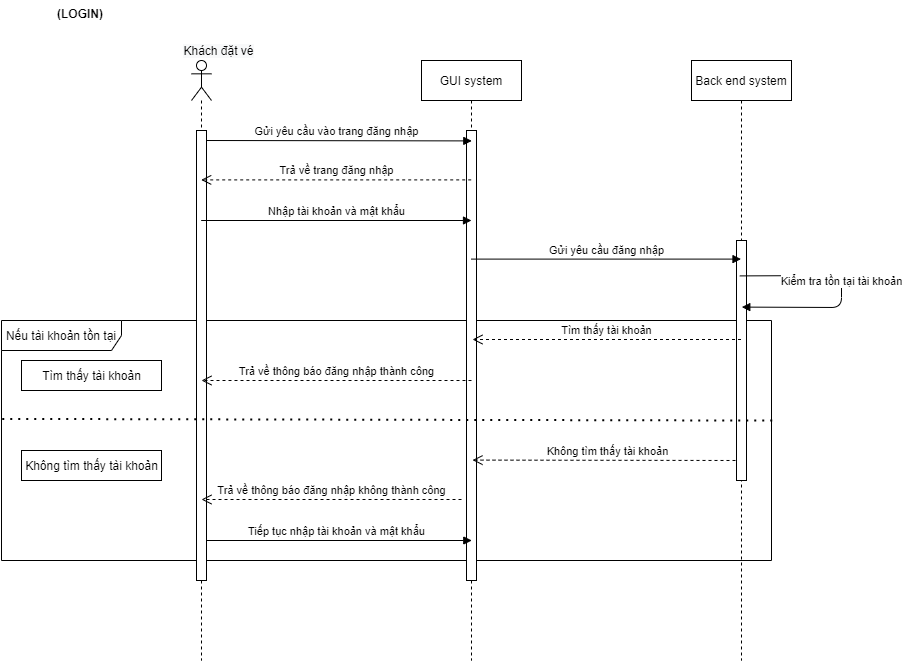

The diagram above was exported from draw.io. Its source (the exported page's mxGraphModel, read from the mxfile embedded in the PNG):
<mxGraphModel dx="1715" dy="463" grid="1" gridSize="10" guides="1" tooltips="1" connect="1" arrows="1" fold="1" page="1" pageScale="1" pageWidth="850" pageHeight="1100" math="0" shadow="0">
  <root>
    <mxCell id="0" />
    <mxCell id="1" parent="0" />
    <mxCell id="v3YSz2yNl51jsyuj1RYN-26" value="Nếu tài khoản tồn tại" style="shape=umlFrame;whiteSpace=wrap;html=1;width=120;height=30;swimlaneFillColor=none;aspect=fixed;" vertex="1" parent="1">
      <mxGeometry x="-150" y="340" width="770" height="240" as="geometry" />
    </mxCell>
    <mxCell id="3nuBFxr9cyL0pnOWT2aG-1" value="GUI system" style="shape=umlLifeline;perimeter=lifelinePerimeter;container=1;collapsible=0;recursiveResize=0;rounded=0;shadow=0;strokeWidth=1;" parent="1" vertex="1">
      <mxGeometry x="270" y="80" width="100" height="600" as="geometry" />
    </mxCell>
    <mxCell id="v3YSz2yNl51jsyuj1RYN-47" value="" style="rounded=0;whiteSpace=wrap;html=1;shadow=0;glass=0;sketch=0;gradientColor=none;align=center;" vertex="1" parent="3nuBFxr9cyL0pnOWT2aG-1">
      <mxGeometry x="45" y="70" width="10" height="450" as="geometry" />
    </mxCell>
    <mxCell id="3nuBFxr9cyL0pnOWT2aG-5" value="Back end system" style="shape=umlLifeline;perimeter=lifelinePerimeter;container=1;collapsible=0;recursiveResize=0;rounded=0;shadow=0;strokeWidth=1;size=40;" parent="1" vertex="1">
      <mxGeometry x="540" y="80" width="100" height="600" as="geometry" />
    </mxCell>
    <mxCell id="v3YSz2yNl51jsyuj1RYN-42" value="Không tìm thấy tài khoản" style="html=1;verticalAlign=bottom;endArrow=open;dashed=1;endSize=8;entryX=0.51;entryY=0.666;entryDx=0;entryDy=0;entryPerimeter=0;" edge="1" parent="3nuBFxr9cyL0pnOWT2aG-5" target="3nuBFxr9cyL0pnOWT2aG-1">
      <mxGeometry relative="1" as="geometry">
        <mxPoint x="50" y="400" as="sourcePoint" />
        <mxPoint x="-210" y="400" as="targetPoint" />
      </mxGeometry>
    </mxCell>
    <mxCell id="v3YSz2yNl51jsyuj1RYN-48" value="" style="rounded=0;whiteSpace=wrap;html=1;shadow=0;glass=0;sketch=0;gradientColor=none;align=center;" vertex="1" parent="3nuBFxr9cyL0pnOWT2aG-5">
      <mxGeometry x="45" y="180" width="10" height="240" as="geometry" />
    </mxCell>
    <mxCell id="v3YSz2yNl51jsyuj1RYN-7" value="&#10;&#10;&lt;span style=&quot;color: rgb(0, 0, 0); font-family: helvetica; font-size: 12px; font-style: normal; font-weight: 400; letter-spacing: normal; text-align: center; text-indent: 0px; text-transform: none; word-spacing: 0px; background-color: rgb(248, 249, 250); display: inline; float: none;&quot;&gt;Khách đặt vé&lt;/span&gt;&#10;&#10;" style="text;html=1;strokeColor=none;fillColor=none;align=center;verticalAlign=middle;whiteSpace=wrap;rounded=0;" vertex="1" parent="1">
      <mxGeometry x="30" y="60" width="75" height="20" as="geometry" />
    </mxCell>
    <mxCell id="v3YSz2yNl51jsyuj1RYN-9" value="" style="shape=umlLifeline;participant=umlActor;perimeter=lifelinePerimeter;whiteSpace=wrap;html=1;container=1;collapsible=0;recursiveResize=0;verticalAlign=top;spacingTop=36;outlineConnect=0;rounded=0;glass=0;sketch=0;shadow=0;" vertex="1" parent="1">
      <mxGeometry x="40" y="80" width="20" height="600" as="geometry" />
    </mxCell>
    <mxCell id="v3YSz2yNl51jsyuj1RYN-24" value="Gửi yêu cầu vào trang đăng nhập" style="html=1;verticalAlign=bottom;endArrow=block;entryX=0.503;entryY=0.134;entryDx=0;entryDy=0;entryPerimeter=0;" edge="1" parent="v3YSz2yNl51jsyuj1RYN-9" target="3nuBFxr9cyL0pnOWT2aG-1">
      <mxGeometry width="80" relative="1" as="geometry">
        <mxPoint x="10" y="80" as="sourcePoint" />
        <mxPoint x="260" y="80" as="targetPoint" />
      </mxGeometry>
    </mxCell>
    <mxCell id="v3YSz2yNl51jsyuj1RYN-43" value="Tiếp tục nhập tài khoản và mật khẩu" style="html=1;verticalAlign=bottom;endArrow=block;entryX=0.503;entryY=0.8;entryDx=0;entryDy=0;entryPerimeter=0;" edge="1" parent="v3YSz2yNl51jsyuj1RYN-9" target="3nuBFxr9cyL0pnOWT2aG-1">
      <mxGeometry width="80" relative="1" as="geometry">
        <mxPoint x="10" y="480" as="sourcePoint" />
        <mxPoint x="270" y="480" as="targetPoint" />
      </mxGeometry>
    </mxCell>
    <mxCell id="v3YSz2yNl51jsyuj1RYN-46" value="" style="rounded=0;whiteSpace=wrap;html=1;shadow=0;glass=0;sketch=0;gradientColor=none;align=center;" vertex="1" parent="v3YSz2yNl51jsyuj1RYN-9">
      <mxGeometry x="5" y="70" width="10" height="450" as="geometry" />
    </mxCell>
    <mxCell id="v3YSz2yNl51jsyuj1RYN-13" value="Nhập tài khoản và mật khẩu" style="html=1;verticalAlign=bottom;endArrow=block;" edge="1" parent="1" source="v3YSz2yNl51jsyuj1RYN-9">
      <mxGeometry width="80" relative="1" as="geometry">
        <mxPoint x="70" y="240" as="sourcePoint" />
        <mxPoint x="320" y="240" as="targetPoint" />
      </mxGeometry>
    </mxCell>
    <mxCell id="v3YSz2yNl51jsyuj1RYN-15" value="Trả về trang đăng nhập" style="html=1;verticalAlign=bottom;endArrow=open;dashed=1;endSize=8;exitX=0.497;exitY=0.199;exitDx=0;exitDy=0;exitPerimeter=0;" edge="1" parent="1" source="3nuBFxr9cyL0pnOWT2aG-1" target="v3YSz2yNl51jsyuj1RYN-9">
      <mxGeometry relative="1" as="geometry">
        <mxPoint x="300" y="200" as="sourcePoint" />
        <mxPoint x="240" y="200" as="targetPoint" />
      </mxGeometry>
    </mxCell>
    <mxCell id="v3YSz2yNl51jsyuj1RYN-16" value="Gửi yêu cầu đăng nhập" style="html=1;verticalAlign=bottom;endArrow=block;exitX=0.497;exitY=0.331;exitDx=0;exitDy=0;exitPerimeter=0;" edge="1" parent="1" source="3nuBFxr9cyL0pnOWT2aG-1" target="3nuBFxr9cyL0pnOWT2aG-5">
      <mxGeometry width="80" relative="1" as="geometry">
        <mxPoint x="330" y="280" as="sourcePoint" />
        <mxPoint x="571" y="260.0000000000001" as="targetPoint" />
      </mxGeometry>
    </mxCell>
    <mxCell id="v3YSz2yNl51jsyuj1RYN-18" value="Kiểm tra tồn tại tài khoản" style="html=1;verticalAlign=bottom;endArrow=block;entryX=0.503;entryY=0.411;entryDx=0;entryDy=0;entryPerimeter=0;exitX=0.483;exitY=0.359;exitDx=0;exitDy=0;exitPerimeter=0;" edge="1" parent="1" source="3nuBFxr9cyL0pnOWT2aG-5" target="3nuBFxr9cyL0pnOWT2aG-5">
      <mxGeometry width="80" relative="1" as="geometry">
        <mxPoint x="590" y="290" as="sourcePoint" />
        <mxPoint x="650" y="330" as="targetPoint" />
        <Array as="points">
          <mxPoint x="690" y="295" />
          <mxPoint x="690" y="327" />
        </Array>
      </mxGeometry>
    </mxCell>
    <mxCell id="v3YSz2yNl51jsyuj1RYN-19" value="Tìm thấy tài khoản" style="html=1;verticalAlign=bottom;endArrow=open;dashed=1;endSize=8;entryX=0.51;entryY=0.465;entryDx=0;entryDy=0;entryPerimeter=0;" edge="1" parent="1" source="3nuBFxr9cyL0pnOWT2aG-5" target="3nuBFxr9cyL0pnOWT2aG-1">
      <mxGeometry relative="1" as="geometry">
        <mxPoint x="590" y="350" as="sourcePoint" />
        <mxPoint x="340" y="360" as="targetPoint" />
      </mxGeometry>
    </mxCell>
    <mxCell id="v3YSz2yNl51jsyuj1RYN-25" value="Trả về thông báo đăng nhập thành công" style="html=1;verticalAlign=bottom;endArrow=open;dashed=1;endSize=8;" edge="1" parent="1">
      <mxGeometry relative="1" as="geometry">
        <mxPoint x="320" y="400" as="sourcePoint" />
        <mxPoint x="50" y="400" as="targetPoint" />
      </mxGeometry>
    </mxCell>
    <mxCell id="v3YSz2yNl51jsyuj1RYN-34" value="" style="endArrow=none;dashed=1;html=1;dashPattern=1 3;strokeWidth=2;exitX=1.001;exitY=0.417;exitDx=0;exitDy=0;exitPerimeter=0;entryX=0;entryY=0.41;entryDx=0;entryDy=0;entryPerimeter=0;" edge="1" parent="1" source="v3YSz2yNl51jsyuj1RYN-26" target="v3YSz2yNl51jsyuj1RYN-26">
      <mxGeometry width="50" height="50" relative="1" as="geometry">
        <mxPoint x="30" y="510" as="sourcePoint" />
        <mxPoint x="80" y="460" as="targetPoint" />
      </mxGeometry>
    </mxCell>
    <mxCell id="v3YSz2yNl51jsyuj1RYN-38" value="Trả về thông báo đăng nhập không thành công" style="html=1;verticalAlign=bottom;endArrow=open;dashed=1;endSize=8;" edge="1" parent="1">
      <mxGeometry relative="1" as="geometry">
        <mxPoint x="310" y="519" as="sourcePoint" />
        <mxPoint x="50" y="519" as="targetPoint" />
      </mxGeometry>
    </mxCell>
    <mxCell id="v3YSz2yNl51jsyuj1RYN-40" value="Tìm thấy tài khoản" style="html=1;gradientColor=none;" vertex="1" parent="1">
      <mxGeometry x="-130" y="380" width="140" height="30" as="geometry" />
    </mxCell>
    <mxCell id="v3YSz2yNl51jsyuj1RYN-41" value="Không tìm thấy tài khoản" style="html=1;gradientColor=none;" vertex="1" parent="1">
      <mxGeometry x="-130" y="470" width="140" height="30" as="geometry" />
    </mxCell>
    <mxCell id="v3YSz2yNl51jsyuj1RYN-50" value="(LOGIN)" style="text;align=center;fontStyle=1;verticalAlign=middle;spacingLeft=3;spacingRight=3;strokeColor=none;rotatable=0;points=[[0,0.5],[1,0.5]];portConstraint=eastwest;rounded=0;shadow=0;glass=0;sketch=0;gradientColor=none;" vertex="1" parent="1">
      <mxGeometry x="-111" y="20" width="80" height="26" as="geometry" />
    </mxCell>
  </root>
</mxGraphModel>